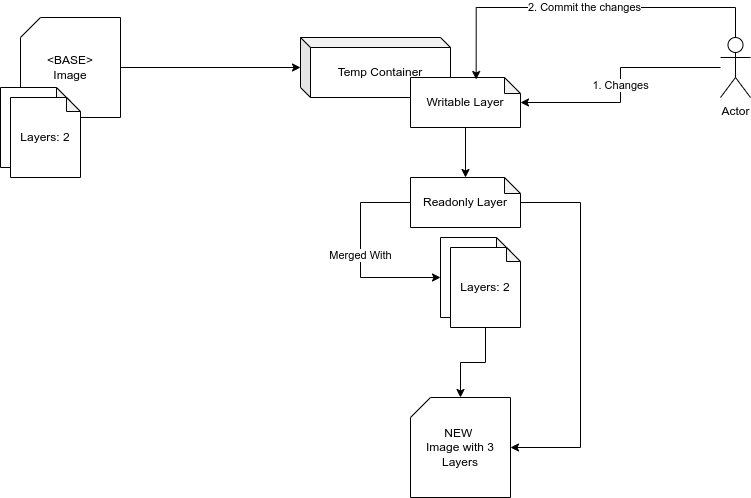

The diagram above was exported from draw.io. Its source (the exported page's mxGraphModel, read from the mxfile embedded in the PNG):
<mxGraphModel dx="1294" dy="696" grid="1" gridSize="10" guides="1" tooltips="1" connect="1" arrows="1" fold="1" page="1" pageScale="1" pageWidth="827" pageHeight="1169" math="0" shadow="0">
  <root>
    <mxCell id="zeEwyIRD9NbS7spynr7W-0" />
    <mxCell id="zeEwyIRD9NbS7spynr7W-1" parent="zeEwyIRD9NbS7spynr7W-0" />
    <mxCell id="zeEwyIRD9NbS7spynr7W-2" value="Temp Container" style="shape=cube;whiteSpace=wrap;html=1;boundedLbl=1;backgroundOutline=1;darkOpacity=0.05;darkOpacity2=0.1;size=10;" vertex="1" parent="zeEwyIRD9NbS7spynr7W-1">
      <mxGeometry x="330" y="50" width="150" height="60" as="geometry" />
    </mxCell>
    <mxCell id="zeEwyIRD9NbS7spynr7W-4" style="edgeStyle=orthogonalEdgeStyle;rounded=0;orthogonalLoop=1;jettySize=auto;html=1;" edge="1" parent="zeEwyIRD9NbS7spynr7W-1" source="zeEwyIRD9NbS7spynr7W-3" target="zeEwyIRD9NbS7spynr7W-2">
      <mxGeometry relative="1" as="geometry" />
    </mxCell>
    <mxCell id="zeEwyIRD9NbS7spynr7W-3" value="&amp;lt;BASE&amp;gt;&lt;br&gt;Image" style="shape=card;whiteSpace=wrap;html=1;size=20;" vertex="1" parent="zeEwyIRD9NbS7spynr7W-1">
      <mxGeometry x="50" y="30" width="100" height="100" as="geometry" />
    </mxCell>
    <mxCell id="zeEwyIRD9NbS7spynr7W-5" value="" style="shape=note;whiteSpace=wrap;html=1;backgroundOutline=1;darkOpacity=0.05;size=14;" vertex="1" parent="zeEwyIRD9NbS7spynr7W-1">
      <mxGeometry x="30" y="100" width="70" height="80" as="geometry" />
    </mxCell>
    <mxCell id="zeEwyIRD9NbS7spynr7W-6" value="Layers: 2" style="shape=note;whiteSpace=wrap;html=1;backgroundOutline=1;darkOpacity=0.05;size=14;" vertex="1" parent="zeEwyIRD9NbS7spynr7W-1">
      <mxGeometry x="40" y="110" width="70" height="80" as="geometry" />
    </mxCell>
    <mxCell id="zeEwyIRD9NbS7spynr7W-12" value="" style="edgeStyle=orthogonalEdgeStyle;rounded=0;orthogonalLoop=1;jettySize=auto;html=1;" edge="1" parent="zeEwyIRD9NbS7spynr7W-1" source="zeEwyIRD9NbS7spynr7W-7" target="zeEwyIRD9NbS7spynr7W-11">
      <mxGeometry relative="1" as="geometry" />
    </mxCell>
    <mxCell id="zeEwyIRD9NbS7spynr7W-7" value="Writable Layer" style="shape=note;whiteSpace=wrap;html=1;backgroundOutline=1;darkOpacity=0.05;size=16;" vertex="1" parent="zeEwyIRD9NbS7spynr7W-1">
      <mxGeometry x="440" y="90" width="110" height="50" as="geometry" />
    </mxCell>
    <mxCell id="zeEwyIRD9NbS7spynr7W-9" value="1. Changes" style="edgeStyle=orthogonalEdgeStyle;rounded=0;orthogonalLoop=1;jettySize=auto;html=1;" edge="1" parent="zeEwyIRD9NbS7spynr7W-1" source="zeEwyIRD9NbS7spynr7W-8" target="zeEwyIRD9NbS7spynr7W-7">
      <mxGeometry relative="1" as="geometry" />
    </mxCell>
    <mxCell id="zeEwyIRD9NbS7spynr7W-10" value="2. Commit the changes" style="edgeStyle=orthogonalEdgeStyle;rounded=0;orthogonalLoop=1;jettySize=auto;html=1;entryX=0.597;entryY=0.04;entryDx=0;entryDy=0;entryPerimeter=0;" edge="1" parent="zeEwyIRD9NbS7spynr7W-1" source="zeEwyIRD9NbS7spynr7W-8" target="zeEwyIRD9NbS7spynr7W-7">
      <mxGeometry relative="1" as="geometry">
        <Array as="points">
          <mxPoint x="765" y="20" />
          <mxPoint x="506" y="20" />
        </Array>
      </mxGeometry>
    </mxCell>
    <mxCell id="zeEwyIRD9NbS7spynr7W-8" value="Actor" style="shape=umlActor;verticalLabelPosition=bottom;verticalAlign=top;html=1;outlineConnect=0;" vertex="1" parent="zeEwyIRD9NbS7spynr7W-1">
      <mxGeometry x="750" y="50" width="30" height="60" as="geometry" />
    </mxCell>
    <mxCell id="zeEwyIRD9NbS7spynr7W-15" value="Merged With" style="edgeStyle=orthogonalEdgeStyle;rounded=0;orthogonalLoop=1;jettySize=auto;html=1;entryX=0;entryY=0.5;entryDx=0;entryDy=0;entryPerimeter=0;" edge="1" parent="zeEwyIRD9NbS7spynr7W-1" source="zeEwyIRD9NbS7spynr7W-11" target="zeEwyIRD9NbS7spynr7W-13">
      <mxGeometry relative="1" as="geometry">
        <Array as="points">
          <mxPoint x="390" y="215" />
          <mxPoint x="390" y="290" />
        </Array>
      </mxGeometry>
    </mxCell>
    <mxCell id="zeEwyIRD9NbS7spynr7W-17" style="edgeStyle=orthogonalEdgeStyle;rounded=0;orthogonalLoop=1;jettySize=auto;html=1;entryX=1;entryY=0.5;entryDx=0;entryDy=0;entryPerimeter=0;" edge="1" parent="zeEwyIRD9NbS7spynr7W-1" source="zeEwyIRD9NbS7spynr7W-11" target="zeEwyIRD9NbS7spynr7W-16">
      <mxGeometry relative="1" as="geometry">
        <Array as="points">
          <mxPoint x="610" y="215" />
          <mxPoint x="610" y="460" />
        </Array>
      </mxGeometry>
    </mxCell>
    <mxCell id="zeEwyIRD9NbS7spynr7W-11" value="Readonly Layer" style="shape=note;whiteSpace=wrap;html=1;backgroundOutline=1;darkOpacity=0.05;size=16;" vertex="1" parent="zeEwyIRD9NbS7spynr7W-1">
      <mxGeometry x="440" y="190" width="110" height="50" as="geometry" />
    </mxCell>
    <mxCell id="zeEwyIRD9NbS7spynr7W-13" value="" style="shape=note;whiteSpace=wrap;html=1;backgroundOutline=1;darkOpacity=0.05;size=14;" vertex="1" parent="zeEwyIRD9NbS7spynr7W-1">
      <mxGeometry x="470" y="250" width="70" height="80" as="geometry" />
    </mxCell>
    <mxCell id="zeEwyIRD9NbS7spynr7W-18" style="edgeStyle=orthogonalEdgeStyle;rounded=0;orthogonalLoop=1;jettySize=auto;html=1;entryX=0.5;entryY=0;entryDx=0;entryDy=0;entryPerimeter=0;" edge="1" parent="zeEwyIRD9NbS7spynr7W-1" source="zeEwyIRD9NbS7spynr7W-14" target="zeEwyIRD9NbS7spynr7W-16">
      <mxGeometry relative="1" as="geometry" />
    </mxCell>
    <mxCell id="zeEwyIRD9NbS7spynr7W-14" value="Layers: 2" style="shape=note;whiteSpace=wrap;html=1;backgroundOutline=1;darkOpacity=0.05;size=14;" vertex="1" parent="zeEwyIRD9NbS7spynr7W-1">
      <mxGeometry x="480" y="260" width="70" height="80" as="geometry" />
    </mxCell>
    <mxCell id="zeEwyIRD9NbS7spynr7W-16" value="NEW&amp;nbsp;&lt;br&gt;Image with 3 Layers" style="shape=card;whiteSpace=wrap;html=1;size=20;" vertex="1" parent="zeEwyIRD9NbS7spynr7W-1">
      <mxGeometry x="440" y="410" width="100" height="100" as="geometry" />
    </mxCell>
  </root>
</mxGraphModel>